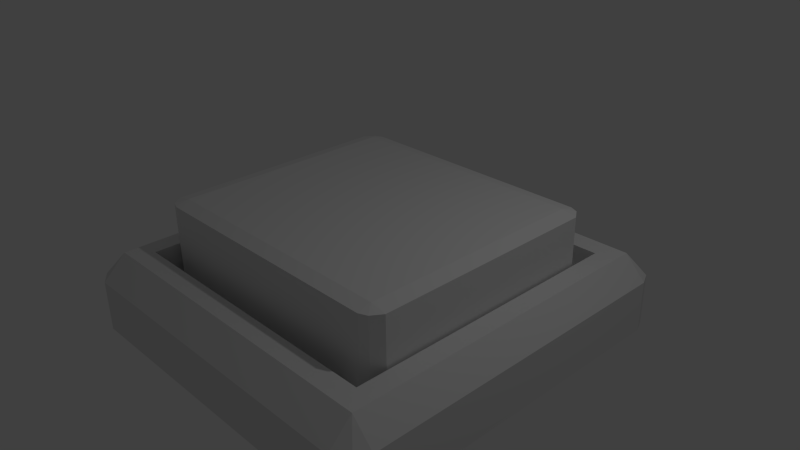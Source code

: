 # Source: ButtonLibrary.blend  (saved by Blender 2.76.0; exported with 4.5.12 LTS)
import bpy
from mathutils import Matrix  # noqa: F401  (used for matrix-valued properties, if any)

bpy.ops.wm.read_factory_settings(use_empty=True)
scene = bpy.context.scene
scene.name = 'Scene'

# ---- collections
col_collection_1 = bpy.data.collections.new('Collection 1'); scene.collection.children.link(col_collection_1)

# ---- materials (node trees are filled in below, after node groups)
mat_buttonbasematerial = bpy.data.materials.new('ButtonBaseMaterial')
mat_buttonbasematerial.alpha_threshold = 0.0
mat_buttonbasematerial.use_transparent_shadow = False
mat_buttonbasematerial.roughness = 0.5
mat_buttonbasematerial.line_color = (0.0, 0.0, 0.0, 1.0)
mat_buttontop = bpy.data.materials.new('ButtonTop')
mat_buttontop.alpha_threshold = 0.0
mat_buttontop.use_transparent_shadow = False
mat_buttontop.roughness = 0.5
mat_buttontop.line_color = (0.0, 0.0, 0.0, 1.0)

# ---- material node trees

# ---- world
world_world = bpy.data.worlds.new('World'); scene.world = world_world
world_world.color = (0.05088, 0.05088, 0.05088)
world_world.use_sun_shadow = False
world_world.sun_shadow_jitter_overblur = 0.0
world_world.cycles.sampling_method = 'MANUAL'
world_world.cycles.sample_map_resolution = 256

# ---- cameras
cam_camera = bpy.data.cameras.new('Camera')
cam_camera.clip_end = 100.0
cam_camera.lens = 35.0
cam_camera.sensor_width = 32.0
cam_camera.sensor_height = 18.0
cam_camera.ortho_scale = 7.314
cam_camera.dof.focus_distance = 0.0
cam_camera.dof.aperture_fstop = 128.0

# ---- lights
light_lamp = bpy.data.lights.new('Lamp', 'POINT')
light_lamp.transmission_factor = 0.0
light_lamp.cutoff_distance = 30.0
light_lamp.energy = 100.0
light_lamp.shadow_buffer_clip_start = 1.001
light_lamp.shadow_soft_size = 0.1
light_lamp.shadow_maximum_resolution = 0.006
light_lamp.use_absolute_resolution = True
light_lamp.cycles.use_multiple_importance_sampling = False

# ---- meshes
me_buttonbasemesh = bpy.data.meshes.new('ButtonBaseMesh')
me_buttonbasemesh.from_pydata([(2.476, 2.49, -1.0), (2.563, 0.0, -1.0), (1.192e-07, 1.788e-07, -1.0), (1.192e-07, 2.628, -1.0), (2.476, 2.49, -0.2967), (2.563, -5.96e-07, -0.2967), (-1.788e-07, 2.628, -0.2967), (2.266, 2.628, -1.0), (2.266, 2.069e-08, -1.0), (2.266, 2.628, -0.2967), (2.266, -4.857e-07, 0.01887), (2.563, 2.3, -1.0), (1.192e-07, 2.3, -1.0), (2.563, 2.3, -0.2967), (-1.714e-07, 2.3, 0.01887), (2.266, 2.3, 0.01887), (2.266, 2.3, -1.0), (2.563, 2.009, -1.0), (2.563, 2.009, -0.2967), (2.266, 2.009, 0.01887), (1.192e-07, 2.009, -1.0), (-1.648e-07, 2.009, 0.01887), (2.266, 2.009, -1.0), (1.992, 2.628, -1.0), (1.992, 3.982e-08, -1.0), (1.992, 2.628, -0.2967), (1.992, -3.837e-07, 0.01887), (1.992, 2.3, 0.01887), (1.992, 2.3, -1.0), (1.992, 2.009, 0.01887), (1.992, 2.009, -1.0), (1.992, -3.837e-07, -0.3934), (-1.192e-07, 3.576e-07, -0.3934), (-1.648e-07, 2.009, -0.3934), (1.992, 2.009, -0.3934)], [], [(30, 24, 2, 20), (17, 18, 5, 1), (27, 14, 21, 29), (13, 15, 19, 18), (25, 23, 3, 6), (4, 0, 7, 9), (11, 17, 22, 16), (18, 19, 10, 5), (17, 1, 8, 22), (0, 11, 16, 7), (4, 9, 15, 13), (11, 13, 18, 17), (0, 4, 13, 11), (25, 6, 14, 27), (23, 28, 12, 3), (28, 30, 20, 12), (16, 22, 30, 28), (7, 16, 28, 23), (9, 25, 27, 15), (9, 7, 23, 25), (15, 27, 29, 19), (19, 29, 26, 10), (22, 8, 24, 30), (34, 33, 32, 31), (29, 21, 33, 34), (26, 29, 34, 31)])
_uv = me_buttonbasemesh.uv_layers.new(name='UVMap')
_uv.uv.foreach_set('vector', [0.8887, 0.1214, 0.8887, 0.5147, 0.5, 0.5147, 0.5, 0.1214, 0.3887, 0.6106, 0.5259, 0.6106, 0.5259, 1.0, 0.3887, 1.0, 0.1113, 0.06429, 0.5, 0.06429, 0.5, 0.1214, 0.1113, 0.1214, 0.5259, 0.5541, 0.5874, 0.5459, 0.5874, 0.6024, 0.5259, 0.6106, 0.5874, 0.6094, 0.7246, 0.6094, 0.7246, 0.9996, 0.5874, 0.9996, 0.5874, 0.5147, 0.7246, 0.5147, 0.7246, 0.5557, 0.5874, 0.5557, 1.0, 0.06429, 1.0, 0.1214, 0.9421, 0.1214, 0.9421, 0.06429, 0.5259, 0.6106, 0.5874, 0.6024, 0.5874, 0.9918, 0.5259, 1.0, 1.0, 0.1214, 1.0, 0.5147, 0.9421, 0.5147, 0.9421, 0.1214, 0.983, 0.02698, 1.0, 0.06429, 0.9421, 0.06429, 0.9421, 0.0, 0.01702, 0.02698, 0.05786, 1.401e-07, 0.05786, 0.06429, 0.0, 0.06429, 0.3887, 0.5541, 0.5259, 0.5541, 0.5259, 0.6106, 0.3887, 0.6106, 0.3887, 0.5147, 0.5259, 0.5147, 0.5259, 0.5541, 0.3887, 0.5541, 0.1113, 1.401e-07, 0.5, 0.0, 0.5, 0.06429, 0.1113, 0.06429, 0.8887, 0.0, 0.8887, 0.06429, 0.5, 0.06429, 0.5, 0.0, 0.8887, 0.06429, 0.8887, 0.1214, 0.5, 0.1214, 0.5, 0.06429, 0.9421, 0.06429, 0.9421, 0.1214, 0.8887, 0.1214, 0.8887, 0.06429, 0.9421, 0.0, 0.9421, 0.06429, 0.8887, 0.06429, 0.8887, 0.0, 0.05786, 1.401e-07, 0.1113, 1.401e-07, 0.1113, 0.06429, 0.05786, 0.06429, 0.5874, 0.5557, 0.7246, 0.5557, 0.7246, 0.6094, 0.5874, 0.6094, 0.05786, 0.06429, 0.1113, 0.06429, 0.1113, 0.1214, 0.05786, 0.1214, 0.05786, 0.1214, 0.1113, 0.1214, 0.1113, 0.5147, 0.05786, 0.5147, 0.9421, 0.1214, 0.9421, 0.5147, 0.8887, 0.5147, 0.8887, 0.1214, 0.3887, 0.9081, 0.0, 0.9081, 1.023e-07, 0.5147, 0.3887, 0.5147, 0.8051, 0.9049, 0.8051, 0.5147, 0.8855, 0.5147, 0.8855, 0.9049, 0.7246, 0.9081, 0.7246, 0.5147, 0.8051, 0.5147, 0.8051, 0.9081])
me_buttonbasemesh.materials.append(mat_buttonbasematerial)
me_buttonbasemesh.use_remesh_preserve_volume = False
me_buttonbasemesh.use_remesh_preserve_attributes = False
me_buttonbasemesh.use_mirror_vertex_groups = False
me_buttonbasemesh.update()
me_buttontopmesh = bpy.data.meshes.new('ButtonTopMesh')
me_buttontopmesh.from_pydata([(-2.638, -2.249, -1.0), (-2.638, -2.249, 1.251), (-2.477, -2.311, -1.0), (-2.477, -2.311, 1.251), (-2.778, -2.061, -1.0), (-2.778, -2.061, 1.251), (-2.477, -2.061, 1.334), (0.0, -2.311, -1.0), (2.638, -2.249, -1.0), (0.0, -2.311, 1.251), (2.638, -2.249, 1.251), (2.477, -2.311, -1.0), (2.477, -2.311, 1.251), (2.778, -2.061, -1.0), (0.0, -2.061, 1.334), (2.778, -2.061, 1.251), (2.477, -2.061, 1.334), (-2.638, 2.249, -1.0), (-2.778, 0.0, -1.0), (-2.638, 2.249, 1.251), (-2.778, 0.0, 1.251), (-2.477, 0.0, -1.0), (-2.477, 2.311, -1.0), (-2.477, 0.0, 1.334), (-2.477, 2.311, 1.251), (-2.778, 2.061, -1.0), (-2.778, 2.061, 1.251), (-2.477, 2.061, 1.334), (0.0, 0.0, -0.9456), (0.0, 2.311, -1.0), (2.638, 2.249, -1.0), (2.778, 0.0, -1.0), (0.0, 0.0, 1.334), (0.0, 2.311, 1.251), (2.638, 2.249, 1.251), (2.778, 0.0, 1.251), (2.477, 0.0, -1.0), (2.477, 2.311, -1.0), (2.477, 0.0, 1.334), (2.477, 2.311, 1.251), (2.778, 2.061, -1.0), (0.0, 2.061, 1.334), (2.778, 2.061, 1.251), (2.477, 2.061, 1.334)], [(28, 21), (28, 36)], [(6, 5, 1, 3), (14, 6, 3, 9), (2, 3, 1, 0), (4, 5, 20, 18), (7, 9, 3, 2), (0, 1, 5, 4), (32, 23, 6, 14), (23, 20, 5, 6), (16, 12, 10, 15), (14, 9, 12, 16), (11, 8, 10, 12), (13, 31, 35, 15), (7, 11, 12, 9), (8, 13, 15, 10), (32, 14, 16, 38), (38, 16, 15, 35), (27, 24, 19, 26), (41, 33, 24, 27), (22, 17, 19, 24), (25, 18, 20, 26), (29, 22, 24, 33), (17, 25, 26, 19), (32, 41, 27, 23), (23, 27, 26, 20), (43, 42, 34, 39), (41, 43, 39, 33), (37, 39, 34, 30), (40, 42, 35, 31), (29, 33, 39, 37), (30, 34, 42, 40), (32, 38, 43, 41), (38, 35, 42, 43)])
_uv = me_buttontopmesh.uv_layers.new(name='UVMap')
_uv.uv.foreach_set('vector', [0.02745, 0.5376, 0.02745, 0.5684, 0.006824, 0.5541, 1.307e-07, 0.5376, 0.02745, 0.2842, 0.02745, 0.5376, 1.307e-07, 0.5376, 0.0, 0.2842, 0.5066, 0.5233, 0.7533, 0.5233, 0.7533, 0.5398, 0.5066, 0.5398, 0.7533, 0.5591, 1.0, 0.5591, 1.0, 0.7699, 0.7533, 0.7699, 0.5066, 0.2699, 0.7533, 0.2699, 0.7533, 0.5233, 0.5066, 0.5233, 0.7533, 0.5398, 1.0, 0.5398, 1.0, 0.5591, 0.7533, 0.5591, 0.2533, 0.2842, 0.2533, 0.5376, 0.02745, 0.5376, 0.02745, 0.2842, 0.2533, 0.5376, 0.2533, 0.5684, 0.02745, 0.5684, 0.02745, 0.5376, 0.02745, 0.03078, 7.84e-08, 0.03078, 0.006824, 0.01426, 0.02745, 4.878e-08, 0.02745, 0.2842, 0.0, 0.2842, 7.84e-08, 0.03078, 0.02745, 0.03078, 0.5066, 0.01653, 0.5066, 0.0, 0.7533, 0.0, 0.7533, 0.01653, 0.7533, 0.5591, 0.7533, 0.7699, 0.5066, 0.7699, 0.5066, 0.5591, 0.5066, 0.2699, 0.5066, 0.01653, 0.7533, 0.01653, 0.7533, 0.2699, 0.7533, 0.5398, 0.7533, 0.5591, 0.5066, 0.5591, 0.5066, 0.5398, 0.2533, 0.2842, 0.02745, 0.2842, 0.02745, 0.03078, 0.2533, 0.03078, 0.2533, 0.03078, 0.02745, 0.03078, 0.02745, 4.878e-08, 0.2533, 4.878e-08, 0.4792, 0.5376, 0.5066, 0.5376, 0.4998, 0.5541, 0.4792, 0.5684, 0.4792, 0.2842, 0.5066, 0.2842, 0.5066, 0.5376, 0.4792, 0.5376, 1.0, 0.5233, 1.0, 0.5398, 0.7533, 0.5398, 0.7533, 0.5233, 0.7533, 0.9808, 0.7533, 0.7699, 1.0, 0.7699, 1.0, 0.9808, 1.0, 0.2699, 1.0, 0.5233, 0.7533, 0.5233, 0.7533, 0.2699, 0.7533, 1.0, 0.7533, 0.9808, 1.0, 0.9808, 1.0, 1.0, 0.2533, 0.2842, 0.4792, 0.2842, 0.4792, 0.5376, 0.2533, 0.5376, 0.2533, 0.5376, 0.4792, 0.5376, 0.4792, 0.5684, 0.2533, 0.5684, 0.4792, 0.03078, 0.4792, 0.0, 0.4998, 0.01426, 0.5066, 0.03078, 0.4792, 0.2842, 0.4792, 0.03078, 0.5066, 0.03078, 0.5066, 0.2842, 1.0, 0.01653, 0.7533, 0.01653, 0.7533, 0.0, 1.0, 2.439e-08, 0.7533, 0.9808, 0.5066, 0.9808, 0.5066, 0.7699, 0.7533, 0.7699, 1.0, 0.2699, 0.7533, 0.2699, 0.7533, 0.01653, 1.0, 0.01653, 0.7533, 1.0, 0.5066, 1.0, 0.5066, 0.9808, 0.7533, 0.9808, 0.2533, 0.2842, 0.2533, 0.03078, 0.4792, 0.03078, 0.4792, 0.2842, 0.2533, 0.03078, 0.2533, 4.878e-08, 0.4792, 0.0, 0.4792, 0.03078])
me_buttontopmesh.materials.append(mat_buttontop)
me_buttontopmesh.use_remesh_preserve_volume = False
me_buttontopmesh.use_remesh_preserve_attributes = False
me_buttontopmesh.use_mirror_vertex_groups = False
me_buttontopmesh.update()

# ---- objects
ob_lamp = bpy.data.objects.new('Lamp', light_lamp)
ob_camera = bpy.data.objects.new('Camera', cam_camera)
ob_buttonbase = bpy.data.objects.new('ButtonBase', me_buttonbasemesh)
ob_buttontop = bpy.data.objects.new('ButtonTop', me_buttontopmesh)

# ---- transforms, parenting, visibility, modifiers, constraints
ob_lamp.location = (4.076, 1.005, 5.904)
ob_lamp.rotation_euler = (0.6503, 0.05522, 1.866)
ob_lamp.lock_rotations_4d = False
ob_lamp.empty_display_type = 'ARROWS'
ob_lamp.color = (0.0, 0.0, 0.0, 0.0)
ob_lamp.lineart.crease_threshold = 0.0
ob_camera.location = (7.481, -6.508, 5.344)
ob_camera.rotation_euler = (1.109, 0.01082, 0.8149)
ob_camera.lock_rotations_4d = False
ob_camera.empty_display_type = 'ARROWS'
ob_camera.color = (0.0, 0.0, 0.0, 0.0)
ob_camera.display_type = 'WIRE'
ob_camera.lineart.crease_threshold = 0.0
ob_buttonbase.location = (0.0, 0.0, 0.0)
ob_buttonbase.lock_rotations_4d = False
ob_buttonbase.empty_display_type = 'ARROWS'
ob_buttonbase.lineart.crease_threshold = 0.0
_m = ob_buttonbase.modifiers.new('Mirror', 'MIRROR')
_m.use_axis = (True, True, False)
ob_buttontop.location = (0.0, 0.0, -0.02072)
ob_buttontop.scale = (0.7048, 0.7612, 0.5499)
ob_buttontop.lock_rotations_4d = False
ob_buttontop.empty_display_type = 'ARROWS'
ob_buttontop.lineart.crease_threshold = 0.0

# ---- collection membership
col_collection_1.objects.link(ob_lamp)
col_collection_1.objects.link(ob_camera)
col_collection_1.objects.link(ob_buttonbase)
col_collection_1.objects.link(ob_buttontop)

# ---- scene / render settings (as saved in the file)
scene.camera = ob_camera
scene.frame_start = 1; scene.frame_end = 250; scene.frame_set(1)
scene.render.engine = 'BLENDER_EEVEE_NEXT'
scene.render.resolution_percentage = 50
scene.render.dither_intensity = 0.0
scene.cycles.use_denoising = False
scene.cycles.samples = 10
scene.cycles.sampling_pattern = 'TABULATED_SOBOL'
scene.cycles.light_sampling_threshold = 0.0
scene.cycles.use_adaptive_sampling = False
scene.cycles.use_light_tree = False
scene.cycles.blur_glossy = 0.0
scene.cycles.pixel_filter_type = 'GAUSSIAN'
scene.cycles.sample_clamp_indirect = 0.0
scene.view_settings.view_transform = 'Standard'
bpy.context.view_layer.update()
